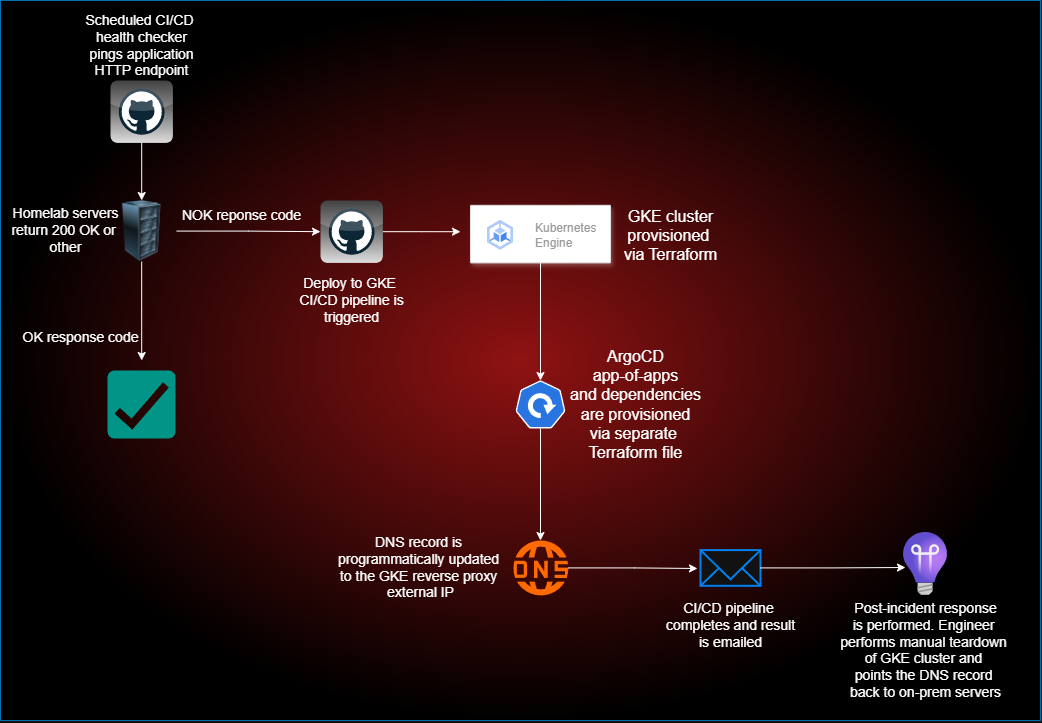

The diagram above was exported from draw.io. Its source (the exported page's mxGraphModel, read from the mxfile embedded in the PNG):
<mxGraphModel dx="2290" dy="1402" grid="1" gridSize="10" guides="1" tooltips="1" connect="1" arrows="1" fold="1" page="1" pageScale="1" pageWidth="850" pageHeight="1100" background="none" math="0" shadow="0">
  <root>
    <mxCell id="0" />
    <mxCell id="1" parent="0" />
    <mxCell id="vcPBOJFcp7JXvL3aMELo-2" value="" style="rounded=0;whiteSpace=wrap;html=1;gradientDirection=radial;fillColor=#8F1212;strokeColor=#006EAF;fontColor=#ffffff;gradientColor=light-dark(default, #ff0000);" vertex="1" parent="1">
      <mxGeometry x="-10" y="100" width="1040" height="720" as="geometry" />
    </mxCell>
    <mxCell id="yGFEi1pNEFOO4x7r2IIJ-5" style="edgeStyle=orthogonalEdgeStyle;rounded=0;orthogonalLoop=1;jettySize=auto;html=1;entryX=0.5;entryY=0;entryDx=0;entryDy=0;" parent="1" source="yGFEi1pNEFOO4x7r2IIJ-1" target="yGFEi1pNEFOO4x7r2IIJ-3" edge="1">
      <mxGeometry relative="1" as="geometry" />
    </mxCell>
    <mxCell id="yGFEi1pNEFOO4x7r2IIJ-1" value="" style="dashed=0;outlineConnect=0;html=1;align=center;labelPosition=center;verticalLabelPosition=bottom;verticalAlign=top;shape=mxgraph.webicons.github;gradientColor=#DFDEDE" parent="1" vertex="1">
      <mxGeometry x="100" y="180" width="62.4" height="62.4" as="geometry" />
    </mxCell>
    <mxCell id="yGFEi1pNEFOO4x7r2IIJ-2" value="&lt;div&gt;&lt;font style=&quot;font-size: 14px;&quot;&gt;Scheduled CI/CD&amp;nbsp;&lt;/font&gt;&lt;/div&gt;&lt;div&gt;&lt;font style=&quot;font-size: 14px;&quot;&gt;health checker&lt;/font&gt;&lt;/div&gt;&lt;div&gt;&lt;font style=&quot;font-size: 14px;&quot;&gt;&amp;nbsp;pings application&amp;nbsp;&lt;/font&gt;&lt;/div&gt;&lt;div&gt;&lt;font style=&quot;font-size: 14px;&quot;&gt;HTTP endpoint&lt;/font&gt;&lt;/div&gt;" style="text;html=1;align=center;verticalAlign=middle;resizable=0;points=[];autosize=1;strokeColor=none;fillColor=none;" parent="1" vertex="1">
      <mxGeometry x="61.2" y="105" width="140" height="80" as="geometry" />
    </mxCell>
    <mxCell id="yGFEi1pNEFOO4x7r2IIJ-7" style="edgeStyle=orthogonalEdgeStyle;rounded=0;orthogonalLoop=1;jettySize=auto;html=1;" parent="1" source="yGFEi1pNEFOO4x7r2IIJ-3" target="yGFEi1pNEFOO4x7r2IIJ-11" edge="1">
      <mxGeometry relative="1" as="geometry">
        <mxPoint x="320" y="330.5999999999999" as="targetPoint" />
      </mxGeometry>
    </mxCell>
    <mxCell id="40T2-vHcXc6VWobb23bS-1" style="edgeStyle=orthogonalEdgeStyle;rounded=0;orthogonalLoop=1;jettySize=auto;html=1;" parent="1" source="yGFEi1pNEFOO4x7r2IIJ-3" edge="1">
      <mxGeometry relative="1" as="geometry">
        <mxPoint x="131.20000000000005" y="460" as="targetPoint" />
      </mxGeometry>
    </mxCell>
    <mxCell id="yGFEi1pNEFOO4x7r2IIJ-3" value="" style="image;html=1;image=img/lib/clip_art/computers/Server_Rack_128x128.png" parent="1" vertex="1">
      <mxGeometry x="96.2" y="300" width="70" height="61.2" as="geometry" />
    </mxCell>
    <mxCell id="yGFEi1pNEFOO4x7r2IIJ-4" value="&lt;div&gt;&lt;font style=&quot;font-size: 14px;&quot;&gt;Homelab servers&lt;/font&gt;&lt;/div&gt;&lt;div&gt;&lt;font style=&quot;font-size: 14px;&quot;&gt;return 200 OK or&amp;nbsp;&lt;/font&gt;&lt;/div&gt;&lt;div&gt;&lt;font style=&quot;font-size: 14px;&quot;&gt;other&lt;/font&gt;&lt;/div&gt;" style="text;html=1;align=center;verticalAlign=middle;resizable=0;points=[];autosize=1;strokeColor=none;fillColor=none;" parent="1" vertex="1">
      <mxGeometry x="-10.000000000000014" y="300" width="130" height="60" as="geometry" />
    </mxCell>
    <mxCell id="yGFEi1pNEFOO4x7r2IIJ-8" value="&lt;font style=&quot;font-size: 14px;&quot;&gt;NOK reponse code&lt;/font&gt;" style="text;html=1;align=center;verticalAlign=middle;resizable=0;points=[];autosize=1;strokeColor=none;fillColor=none;" parent="1" vertex="1">
      <mxGeometry x="161.2" y="300" width="140" height="30" as="geometry" />
    </mxCell>
    <mxCell id="yGFEi1pNEFOO4x7r2IIJ-15" style="edgeStyle=orthogonalEdgeStyle;rounded=0;orthogonalLoop=1;jettySize=auto;html=1;" parent="1" source="yGFEi1pNEFOO4x7r2IIJ-11" edge="1">
      <mxGeometry relative="1" as="geometry">
        <mxPoint x="450" y="331.20000000000005" as="targetPoint" />
      </mxGeometry>
    </mxCell>
    <mxCell id="yGFEi1pNEFOO4x7r2IIJ-11" value="" style="dashed=0;outlineConnect=0;html=1;align=center;labelPosition=center;verticalLabelPosition=bottom;verticalAlign=top;shape=mxgraph.webicons.github;gradientColor=#DFDEDE" parent="1" vertex="1">
      <mxGeometry x="310" y="300" width="62.4" height="62.4" as="geometry" />
    </mxCell>
    <mxCell id="yGFEi1pNEFOO4x7r2IIJ-12" value="&lt;div&gt;&lt;font style=&quot;font-size: 14px;&quot;&gt;Deploy to GKE&amp;nbsp;&lt;/font&gt;&lt;/div&gt;&lt;div&gt;&lt;font style=&quot;font-size: 14px;&quot;&gt;CI/CD pipeline is&lt;/font&gt;&lt;/div&gt;&lt;div&gt;&lt;font style=&quot;font-size: 14px;&quot;&gt;triggered&lt;/font&gt;&lt;/div&gt;" style="text;html=1;align=center;verticalAlign=middle;resizable=0;points=[];autosize=1;strokeColor=none;fillColor=none;" parent="1" vertex="1">
      <mxGeometry x="276.2" y="370" width="130" height="60" as="geometry" />
    </mxCell>
    <mxCell id="yGFEi1pNEFOO4x7r2IIJ-13" value="" style="fillColor=#ffffff;strokeColor=#dddddd;shadow=1;strokeWidth=1;rounded=1;absoluteArcSize=1;arcSize=2;" parent="1" vertex="1">
      <mxGeometry x="460" y="304.79999999999995" width="140" height="57.6" as="geometry" />
    </mxCell>
    <mxCell id="yGFEi1pNEFOO4x7r2IIJ-14" value="Kubernetes&#10;Engine" style="editableCssRules=.*;html=1;fontColor=#999999;shape=image;verticalLabelPosition=middle;verticalAlign=middle;labelPosition=right;align=left;spacingLeft=20;part=1;points=[];imageAspect=0;image=data:image/svg+xml,(base64 omitted: 1048 chars);" parent="yGFEi1pNEFOO4x7r2IIJ-13" vertex="1">
      <mxGeometry width="26" height="30" relative="1" as="geometry">
        <mxPoint x="17" y="15" as="offset" />
      </mxGeometry>
    </mxCell>
    <mxCell id="yGFEi1pNEFOO4x7r2IIJ-16" value="&lt;div&gt;&lt;font style=&quot;font-size: 16px;&quot;&gt;GKE cluster&lt;/font&gt;&lt;/div&gt;&lt;div&gt;&lt;font style=&quot;font-size: 16px;&quot;&gt;provisioned&amp;nbsp;&lt;/font&gt;&lt;/div&gt;&lt;div&gt;&lt;font style=&quot;font-size: 16px;&quot;&gt;via Terraform&lt;/font&gt;&lt;/div&gt;" style="text;html=1;align=center;verticalAlign=middle;resizable=0;points=[];autosize=1;strokeColor=none;fillColor=none;" parent="1" vertex="1">
      <mxGeometry x="600" y="299.99999999999994" width="120" height="70" as="geometry" />
    </mxCell>
    <mxCell id="yGFEi1pNEFOO4x7r2IIJ-17" value="" style="aspect=fixed;sketch=0;html=1;dashed=0;whitespace=wrap;verticalLabelPosition=bottom;verticalAlign=top;fillColor=#2875E2;strokeColor=#ffffff;points=[[0.005,0.63,0],[0.1,0.2,0],[0.9,0.2,0],[0.5,0,0],[0.995,0.63,0],[0.72,0.99,0],[0.5,1,0],[0.28,0.99,0]];shape=mxgraph.kubernetes.icon2;prIcon=deploy" parent="1" vertex="1">
      <mxGeometry x="505" y="480" width="50" height="48" as="geometry" />
    </mxCell>
    <mxCell id="yGFEi1pNEFOO4x7r2IIJ-18" value="&lt;div&gt;&lt;font style=&quot;font-size: 16px;&quot;&gt;ArgoCD&lt;/font&gt;&lt;/div&gt;&lt;div&gt;&lt;font style=&quot;font-size: 16px;&quot;&gt;app-of-apps&lt;/font&gt;&lt;/div&gt;&lt;div&gt;&lt;font style=&quot;font-size: 16px;&quot;&gt;and dependencies&lt;/font&gt;&lt;/div&gt;&lt;div&gt;&lt;font style=&quot;font-size: 16px;&quot;&gt;are provisioned&lt;/font&gt;&lt;/div&gt;&lt;div&gt;&lt;font style=&quot;font-size: 16px;&quot;&gt;via separate&amp;nbsp;&lt;/font&gt;&lt;/div&gt;&lt;div&gt;&lt;font style=&quot;font-size: 16px;&quot;&gt;Terraform file&lt;/font&gt;&lt;/div&gt;" style="text;html=1;align=center;verticalAlign=middle;resizable=0;points=[];autosize=1;strokeColor=none;fillColor=none;" parent="1" vertex="1">
      <mxGeometry x="550" y="439" width="150" height="130" as="geometry" />
    </mxCell>
    <mxCell id="yGFEi1pNEFOO4x7r2IIJ-19" value="" style="points=[];aspect=fixed;html=1;align=center;shadow=0;dashed=0;fillColor=#FF6A00;strokeColor=none;shape=mxgraph.alibaba_cloud.dns_domain_name_system;" parent="1" vertex="1">
      <mxGeometry x="502.1" y="640" width="55.8" height="54.9" as="geometry" />
    </mxCell>
    <mxCell id="yGFEi1pNEFOO4x7r2IIJ-20" value="&lt;div&gt;&lt;font style=&quot;font-size: 14px;&quot;&gt;DNS record is&amp;nbsp;&lt;/font&gt;&lt;/div&gt;&lt;div&gt;&lt;font style=&quot;font-size: 14px;&quot;&gt;programmatically updated&amp;nbsp;&lt;/font&gt;&lt;/div&gt;&lt;div&gt;&lt;font style=&quot;font-size: 14px;&quot;&gt;to the GKE reverse proxy&amp;nbsp;&lt;/font&gt;&lt;/div&gt;&lt;div&gt;&lt;font style=&quot;font-size: 14px;&quot;&gt;external IP&lt;/font&gt;&lt;/div&gt;" style="text;html=1;align=center;verticalAlign=middle;resizable=0;points=[];autosize=1;strokeColor=none;fillColor=none;" parent="1" vertex="1">
      <mxGeometry x="315" y="627.45" width="190" height="80" as="geometry" />
    </mxCell>
    <mxCell id="yGFEi1pNEFOO4x7r2IIJ-22" value="" style="image;aspect=fixed;html=1;points=[];align=center;fontSize=12;image=img/lib/azure2/management_governance/Application_Insights.svg;" parent="1" vertex="1">
      <mxGeometry x="893" y="631.9" width="44" height="63" as="geometry" />
    </mxCell>
    <mxCell id="yGFEi1pNEFOO4x7r2IIJ-23" value="&lt;div&gt;&lt;font style=&quot;font-size: 14px;&quot;&gt;Post-incident response&lt;/font&gt;&lt;/div&gt;&lt;div&gt;&lt;font style=&quot;font-size: 14px;&quot;&gt;is performed. Engineer&amp;nbsp;&lt;/font&gt;&lt;/div&gt;&lt;div&gt;&lt;font style=&quot;font-size: 14px;&quot;&gt;performs manual teardown&amp;nbsp;&lt;/font&gt;&lt;/div&gt;&lt;div&gt;&lt;font style=&quot;font-size: 14px;&quot;&gt;of GKE cluster and&amp;nbsp;&lt;/font&gt;&lt;/div&gt;&lt;div&gt;&lt;font style=&quot;font-size: 14px;&quot;&gt;points the DNS record&amp;nbsp;&lt;/font&gt;&lt;/div&gt;&lt;div&gt;&lt;font style=&quot;font-size: 14px;&quot;&gt;back to on-prem servers&lt;/font&gt;&lt;/div&gt;&lt;div&gt;&lt;br&gt;&lt;/div&gt;" style="text;html=1;align=center;verticalAlign=middle;resizable=0;points=[];autosize=1;strokeColor=none;fillColor=none;" parent="1" vertex="1">
      <mxGeometry x="820" y="692.45" width="190" height="130" as="geometry" />
    </mxCell>
    <mxCell id="yGFEi1pNEFOO4x7r2IIJ-24" value="" style="html=1;verticalLabelPosition=bottom;align=center;labelBackgroundColor=#ffffff;verticalAlign=top;strokeWidth=2;strokeColor=#0080F0;shadow=0;dashed=0;shape=mxgraph.ios7.icons.mail;" parent="1" vertex="1">
      <mxGeometry x="690" y="649.6" width="60" height="35.7" as="geometry" />
    </mxCell>
    <mxCell id="yGFEi1pNEFOO4x7r2IIJ-25" value="&lt;div&gt;&lt;font style=&quot;font-size: 14px;&quot;&gt;CI/CD pipeline&amp;nbsp;&lt;/font&gt;&lt;/div&gt;&lt;div&gt;&lt;font style=&quot;font-size: 14px;&quot;&gt;completes and result&lt;/font&gt;&lt;/div&gt;&lt;div&gt;&lt;font style=&quot;font-size: 14px;&quot;&gt;is emailed&lt;/font&gt;&lt;/div&gt;" style="text;html=1;align=center;verticalAlign=middle;resizable=0;points=[];autosize=1;strokeColor=none;fillColor=none;" parent="1" vertex="1">
      <mxGeometry x="645" y="694.9" width="150" height="60" as="geometry" />
    </mxCell>
    <mxCell id="yGFEi1pNEFOO4x7r2IIJ-26" style="edgeStyle=orthogonalEdgeStyle;rounded=0;orthogonalLoop=1;jettySize=auto;html=1;entryX=0.5;entryY=0;entryDx=0;entryDy=0;entryPerimeter=0;" parent="1" source="yGFEi1pNEFOO4x7r2IIJ-13" target="yGFEi1pNEFOO4x7r2IIJ-17" edge="1">
      <mxGeometry relative="1" as="geometry" />
    </mxCell>
    <mxCell id="yGFEi1pNEFOO4x7r2IIJ-27" style="edgeStyle=orthogonalEdgeStyle;rounded=0;orthogonalLoop=1;jettySize=auto;html=1;entryX=0.5;entryY=0;entryDx=0;entryDy=0;entryPerimeter=0;" parent="1" source="yGFEi1pNEFOO4x7r2IIJ-17" target="yGFEi1pNEFOO4x7r2IIJ-19" edge="1">
      <mxGeometry relative="1" as="geometry" />
    </mxCell>
    <mxCell id="yGFEi1pNEFOO4x7r2IIJ-29" style="edgeStyle=orthogonalEdgeStyle;rounded=0;orthogonalLoop=1;jettySize=auto;html=1;entryX=-0.05;entryY=0.515;entryDx=0;entryDy=0;entryPerimeter=0;" parent="1" source="yGFEi1pNEFOO4x7r2IIJ-19" target="yGFEi1pNEFOO4x7r2IIJ-24" edge="1">
      <mxGeometry relative="1" as="geometry" />
    </mxCell>
    <mxCell id="yGFEi1pNEFOO4x7r2IIJ-30" style="edgeStyle=orthogonalEdgeStyle;rounded=0;orthogonalLoop=1;jettySize=auto;html=1;entryX=0.045;entryY=0.557;entryDx=0;entryDy=0;entryPerimeter=0;" parent="1" source="yGFEi1pNEFOO4x7r2IIJ-24" target="yGFEi1pNEFOO4x7r2IIJ-22" edge="1">
      <mxGeometry relative="1" as="geometry" />
    </mxCell>
    <mxCell id="40T2-vHcXc6VWobb23bS-2" value="&lt;font style=&quot;font-size: 14px;&quot;&gt;OK response code&lt;/font&gt;" style="text;html=1;align=center;verticalAlign=middle;resizable=0;points=[];autosize=1;strokeColor=none;fillColor=none;" parent="1" vertex="1">
      <mxGeometry y="422.4" width="140" height="30" as="geometry" />
    </mxCell>
    <mxCell id="40T2-vHcXc6VWobb23bS-3" value="" style="dashed=0;labelPosition=right;align=left;shape=mxgraph.gmdl.checkbox;strokeColor=none;fillColor=#009587;strokeWidth=2;aspect=fixed;sketch=0;html=1;" parent="1" vertex="1">
      <mxGeometry x="97" y="470" width="68" height="68" as="geometry" />
    </mxCell>
  </root>
</mxGraphModel>